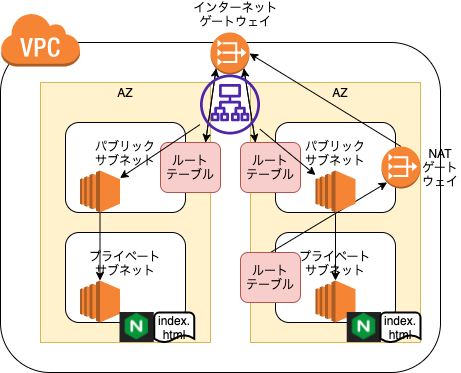

The diagram above was exported from draw.io. Its source (the exported page's mxGraphModel, read from the mxfile embedded in the PNG):
<mxGraphModel dx="475" dy="550" grid="1" gridSize="10" guides="1" tooltips="1" connect="1" arrows="1" fold="1" page="1" pageScale="1" pageWidth="1100" pageHeight="850" background="#FFFFFF" math="0" shadow="0">
  <root>
    <mxCell id="0" />
    <mxCell id="1" parent="0" />
    <mxCell id="3" value="" style="rounded=1;whiteSpace=wrap;html=1;fillColor=none;" parent="1" vertex="1">
      <mxGeometry x="90" y="140" width="440" height="330" as="geometry" />
    </mxCell>
    <mxCell id="2" value="" style="outlineConnect=0;dashed=0;verticalLabelPosition=bottom;verticalAlign=top;align=center;html=1;shape=mxgraph.aws3.virtual_private_cloud;fillColor=#F58534;gradientColor=none;" parent="1" vertex="1">
      <mxGeometry x="90" y="110" width="79.5" height="54" as="geometry" />
    </mxCell>
    <mxCell id="5" value="" style="rounded=0;whiteSpace=wrap;html=1;fillColor=#fff2cc;strokeColor=#d6b656;" parent="1" vertex="1">
      <mxGeometry x="130" y="180" width="170" height="260" as="geometry" />
    </mxCell>
    <mxCell id="7" value="" style="rounded=0;whiteSpace=wrap;html=1;fillColor=#fff2cc;strokeColor=#d6b656;" parent="1" vertex="1">
      <mxGeometry x="340" y="180" width="170" height="260" as="geometry" />
    </mxCell>
    <mxCell id="8" value="AZ" style="text;html=1;strokeColor=none;fillColor=none;align=center;verticalAlign=middle;whiteSpace=wrap;rounded=0;" parent="1" vertex="1">
      <mxGeometry x="195" y="180" width="40" height="20" as="geometry" />
    </mxCell>
    <mxCell id="9" value="AZ" style="text;html=1;strokeColor=none;fillColor=none;align=center;verticalAlign=middle;whiteSpace=wrap;rounded=0;" parent="1" vertex="1">
      <mxGeometry x="410" y="180" width="40" height="20" as="geometry" />
    </mxCell>
    <mxCell id="10" value="パブリック&lt;br&gt;サブネット&lt;br&gt;&lt;br&gt;&lt;br&gt;" style="rounded=1;whiteSpace=wrap;html=1;" parent="1" vertex="1">
      <mxGeometry x="155" y="220" width="120" height="90" as="geometry" />
    </mxCell>
    <mxCell id="11" value="パブリック&lt;br&gt;サブネット&lt;br&gt;&lt;br&gt;&lt;br&gt;" style="rounded=1;whiteSpace=wrap;html=1;" parent="1" vertex="1">
      <mxGeometry x="365" y="220" width="120" height="90" as="geometry" />
    </mxCell>
    <mxCell id="12" value="プライベート&lt;br&gt;サブネット&lt;br&gt;&lt;br&gt;&lt;br&gt;" style="rounded=1;whiteSpace=wrap;html=1;" parent="1" vertex="1">
      <mxGeometry x="155" y="330" width="120" height="90" as="geometry" />
    </mxCell>
    <mxCell id="13" value="プライベート&lt;br&gt;サブネット&lt;br&gt;&lt;br&gt;&lt;br&gt;" style="rounded=1;whiteSpace=wrap;html=1;" parent="1" vertex="1">
      <mxGeometry x="365" y="330" width="120" height="90" as="geometry" />
    </mxCell>
    <mxCell id="18" style="edgeStyle=none;html=1;exitX=0.75;exitY=0;exitDx=0;exitDy=0;entryX=0.145;entryY=0.855;entryDx=0;entryDy=0;entryPerimeter=0;" parent="1" source="15" target="16" edge="1">
      <mxGeometry relative="1" as="geometry" />
    </mxCell>
    <mxCell id="15" value="ルート&lt;br&gt;テーブル" style="rounded=1;whiteSpace=wrap;html=1;fillColor=#f8cecc;strokeColor=#b85450;" parent="1" vertex="1">
      <mxGeometry x="250" y="240" width="60" height="50" as="geometry" />
    </mxCell>
    <mxCell id="17" style="edgeStyle=none;html=1;exitX=0.145;exitY=0.855;exitDx=0;exitDy=0;exitPerimeter=0;entryX=0.75;entryY=0;entryDx=0;entryDy=0;" parent="1" source="16" target="15" edge="1">
      <mxGeometry relative="1" as="geometry" />
    </mxCell>
    <mxCell id="20" style="edgeStyle=none;html=1;exitX=0.855;exitY=0.855;exitDx=0;exitDy=0;exitPerimeter=0;entryX=0.25;entryY=0;entryDx=0;entryDy=0;" parent="1" source="16" target="19" edge="1">
      <mxGeometry relative="1" as="geometry" />
    </mxCell>
    <mxCell id="16" value="" style="outlineConnect=0;dashed=0;verticalLabelPosition=bottom;verticalAlign=top;align=center;html=1;shape=mxgraph.aws3.vpc_nat_gateway;fillColor=#F58534;gradientColor=none;" parent="1" vertex="1">
      <mxGeometry x="300" y="130" width="39" height="42" as="geometry" />
    </mxCell>
    <mxCell id="21" style="edgeStyle=none;html=1;exitX=0.25;exitY=0;exitDx=0;exitDy=0;entryX=0.855;entryY=0.855;entryDx=0;entryDy=0;entryPerimeter=0;" parent="1" source="19" target="16" edge="1">
      <mxGeometry relative="1" as="geometry" />
    </mxCell>
    <mxCell id="19" value="ルート&lt;br&gt;テーブル" style="rounded=1;whiteSpace=wrap;html=1;fillColor=#f8cecc;strokeColor=#b85450;" parent="1" vertex="1">
      <mxGeometry x="330" y="240" width="60" height="50" as="geometry" />
    </mxCell>
    <mxCell id="24" style="edgeStyle=none;html=1;exitX=0.5;exitY=0;exitDx=0;exitDy=0;entryX=0.145;entryY=0.855;entryDx=0;entryDy=0;entryPerimeter=0;" parent="1" source="22" target="23" edge="1">
      <mxGeometry relative="1" as="geometry" />
    </mxCell>
    <mxCell id="22" value="ルート&lt;br&gt;テーブル" style="rounded=1;whiteSpace=wrap;html=1;fillColor=#f8cecc;strokeColor=#b85450;" parent="1" vertex="1">
      <mxGeometry x="330" y="350" width="60" height="50" as="geometry" />
    </mxCell>
    <mxCell id="27" style="edgeStyle=none;html=1;exitX=0.5;exitY=0;exitDx=0;exitDy=0;exitPerimeter=0;entryX=1;entryY=0.5;entryDx=0;entryDy=0;entryPerimeter=0;" parent="1" source="23" target="16" edge="1">
      <mxGeometry relative="1" as="geometry" />
    </mxCell>
    <mxCell id="23" value="" style="outlineConnect=0;dashed=0;verticalLabelPosition=bottom;verticalAlign=top;align=center;html=1;shape=mxgraph.aws3.vpc_nat_gateway;fillColor=#F58534;gradientColor=none;" parent="1" vertex="1">
      <mxGeometry x="471" y="244" width="39" height="42" as="geometry" />
    </mxCell>
    <mxCell id="25" value="NAT&lt;br&gt;ゲートウェイ" style="text;html=1;strokeColor=none;fillColor=none;align=center;verticalAlign=middle;whiteSpace=wrap;rounded=0;" parent="1" vertex="1">
      <mxGeometry x="510" y="255" width="40" height="20" as="geometry" />
    </mxCell>
    <mxCell id="26" value="インターネット&lt;br&gt;ゲートウェイ" style="text;html=1;strokeColor=none;fillColor=none;align=center;verticalAlign=middle;whiteSpace=wrap;rounded=0;" parent="1" vertex="1">
      <mxGeometry x="275" y="102" width="101" height="20" as="geometry" />
    </mxCell>
    <mxCell id="30" style="edgeStyle=none;html=1;exitX=0.5;exitY=1;exitDx=0;exitDy=0;exitPerimeter=0;" parent="1" source="28" target="29" edge="1">
      <mxGeometry relative="1" as="geometry" />
    </mxCell>
    <mxCell id="28" value="" style="outlineConnect=0;dashed=0;verticalLabelPosition=bottom;verticalAlign=top;align=center;html=1;shape=mxgraph.aws3.ec2;fillColor=#F58534;gradientColor=none;" parent="1" vertex="1">
      <mxGeometry x="169.5" y="268" width="40" height="42" as="geometry" />
    </mxCell>
    <mxCell id="29" value="" style="outlineConnect=0;dashed=0;verticalLabelPosition=bottom;verticalAlign=top;align=center;html=1;shape=mxgraph.aws3.ec2;fillColor=#F58534;gradientColor=none;" parent="1" vertex="1">
      <mxGeometry x="169.5" y="378" width="40" height="42" as="geometry" />
    </mxCell>
    <mxCell id="33" style="edgeStyle=none;html=1;exitX=0.5;exitY=1;exitDx=0;exitDy=0;exitPerimeter=0;" edge="1" parent="1" source="34" target="35">
      <mxGeometry relative="1" as="geometry" />
    </mxCell>
    <mxCell id="34" value="" style="outlineConnect=0;dashed=0;verticalLabelPosition=bottom;verticalAlign=top;align=center;html=1;shape=mxgraph.aws3.ec2;fillColor=#F58534;gradientColor=none;" vertex="1" parent="1">
      <mxGeometry x="405" y="268" width="40" height="42" as="geometry" />
    </mxCell>
    <mxCell id="35" value="" style="outlineConnect=0;dashed=0;verticalLabelPosition=bottom;verticalAlign=top;align=center;html=1;shape=mxgraph.aws3.ec2;fillColor=#F58534;gradientColor=none;" vertex="1" parent="1">
      <mxGeometry x="405" y="378" width="40" height="42" as="geometry" />
    </mxCell>
    <mxCell id="36" value="" style="shape=image;verticalLabelPosition=bottom;labelBackgroundColor=#ffffff;verticalAlign=top;aspect=fixed;imageAspect=0;image=data:image/png,(base64 omitted: 6416 chars);" vertex="1" parent="1">
      <mxGeometry x="209.5" y="410" width="34.28" height="30" as="geometry" />
    </mxCell>
    <mxCell id="37" value="" style="shape=image;verticalLabelPosition=bottom;labelBackgroundColor=#ffffff;verticalAlign=top;aspect=fixed;imageAspect=0;image=data:image/png,(base64 omitted: 6416 chars);" vertex="1" parent="1">
      <mxGeometry x="436.72" y="410" width="34.28" height="30" as="geometry" />
    </mxCell>
    <mxCell id="38" value="index.&lt;br&gt;html" style="strokeWidth=2;html=1;shape=mxgraph.flowchart.document2;whiteSpace=wrap;size=0.25;" vertex="1" parent="1">
      <mxGeometry x="243.78" y="410" width="40" height="30" as="geometry" />
    </mxCell>
    <mxCell id="39" value="index.&lt;br&gt;html" style="strokeWidth=2;html=1;shape=mxgraph.flowchart.document2;whiteSpace=wrap;size=0.25;" vertex="1" parent="1">
      <mxGeometry x="470" y="410" width="40" height="30" as="geometry" />
    </mxCell>
    <mxCell id="41" style="edgeStyle=none;html=1;" edge="1" parent="1" source="40" target="28">
      <mxGeometry relative="1" as="geometry" />
    </mxCell>
    <mxCell id="42" style="edgeStyle=none;html=1;" edge="1" parent="1" source="40" target="34">
      <mxGeometry relative="1" as="geometry" />
    </mxCell>
    <mxCell id="40" value="" style="sketch=0;outlineConnect=0;fontColor=#232F3E;gradientColor=none;fillColor=#4D27AA;strokeColor=none;dashed=0;verticalLabelPosition=bottom;verticalAlign=top;align=center;html=1;fontSize=12;fontStyle=0;aspect=fixed;pointerEvents=1;shape=mxgraph.aws4.application_load_balancer;" vertex="1" parent="1">
      <mxGeometry x="289.5" y="172" width="60" height="60" as="geometry" />
    </mxCell>
  </root>
</mxGraphModel>